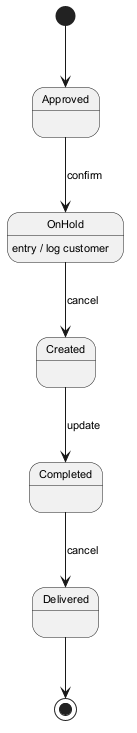

The diagram above was rendered by PlantUML. Its source (embedded in the PNG):
@startuml
skinparam backgroundColor #FFFFFF
skinparam classBackgroundColor #F1F8E9
skinparam classBorderColor #33691E
skinparam defaultFontSize 11
[*] --> Approved
Approved --> OnHold : confirm
OnHold --> Created : cancel
OnHold : entry / log customer
Created --> Completed : update
Completed --> Delivered : cancel
Delivered --> [*]
@enduml